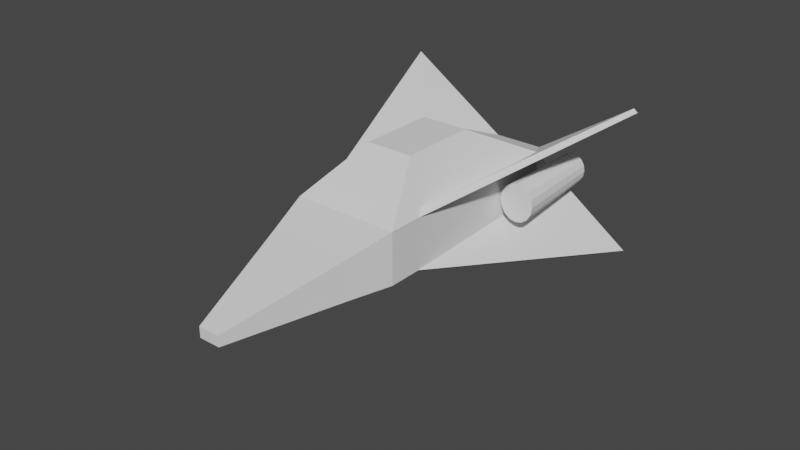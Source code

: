 # Source: MoscaNave.blend  (saved by Blender 3.2.14; exported with 4.5.12 LTS)
import bpy
from mathutils import Matrix  # noqa: F401  (used for matrix-valued properties, if any)

bpy.ops.wm.read_factory_settings(use_empty=True)
scene = bpy.context.scene
scene.name = 'Scene'

# ---- collections
col_collection = bpy.data.collections.new('Collection'); scene.collection.children.link(col_collection)

# ---- world
world_world = bpy.data.worlds.new('World'); scene.world = world_world
world_world.use_nodes = True; world_world.node_tree.nodes.clear()
_N = world_world.node_tree.nodes; _L = world_world.node_tree.links
n0 = _N.new('ShaderNodeOutputWorld'); n0.name = 'World Output'; n0.location = (300, 300)
n1 = _N.new('ShaderNodeBackground'); n1.name = 'Background'; n1.location = (10, 300)
n1.inputs[0].default_value = (0.05088, 0.05088, 0.05088, 1.0)
_L.new(n1.outputs[0], n0.inputs[0])
n0.is_active_output = True
world_world.color = (0.05088, 0.05088, 0.05088)
world_world.use_sun_shadow = False
world_world.sun_shadow_jitter_overblur = 0.0

# ---- meshes
me_cube_001 = bpy.data.meshes.new('Cube.001')
me_cube_001.from_pydata([(-1.287, 0.1853, 3.539), (-2.849, 0.6682, 1.374), (-2.849, 0.6682, -1.374), (-2.849, -0.6682, 1.374), (-2.849, -0.6682, -1.374), (1.287, 0.1853, 3.539), (1.287, -0.303, 3.539), (-1.287, -0.303, 3.539), (2.849, 0.6682, 1.374), (2.849, 0.6682, -1.374), (2.849, -0.6682, 1.374), (2.849, -0.6682, -1.374), (-1.535, 0.9437, 0.4994), (-1.535, 0.9437, -0.4994), (1.535, 0.9437, 0.4994), (1.535, 0.9437, -0.4994), (-2.279, -0.9208, -1.374), (-2.279, -0.9208, 0.7517), (2.232, -0.9208, 0.7517), (2.232, -0.9208, -1.374), (-0.5456, -1.646, -1.374), (-0.5456, -1.646, -0.8057), (0.5943, -1.646, -0.8057), (0.5943, -1.646, -1.374), (-1.238, 0.2902, -2.536), (-1.238, -0.2902, -2.536), (1.238, 0.2902, -2.536), (1.238, -0.2902, -2.536)], [], [(7, 6, 5, 0), (11, 4, 25, 27), (4, 3, 1, 2), (1, 3, 7, 0), (4, 11, 19, 16), (10, 8, 5, 6), (8, 1, 0, 5), (11, 9, 8, 10), (3, 10, 6, 7), (8, 9, 15, 14), (15, 13, 12, 14), (2, 1, 12, 13), (1, 8, 14, 12), (9, 2, 13, 15), (16, 19, 23, 20), (3, 4, 16, 17), (10, 3, 17, 18), (11, 10, 18, 19), (20, 23, 22, 21), (18, 17, 21, 22), (19, 18, 22, 23), (17, 16, 20, 21), (26, 27, 25, 24), (9, 11, 27, 26), (2, 9, 26, 24), (4, 2, 24, 25)])
_uv = me_cube_001.uv_layers.new(name='UVMap')
_uv.uv.foreach_set('vector', [0.1245, 0.5159, 0.1245, 0.7347, 0.08304, 0.7347, 0.08304, 0.5159, 0.9206, 0.4841, 0.9206, 0.9682, 0.8247, 0.8313, 0.8247, 0.621, 0.7111, 0.9015, 0.7111, 0.668, 0.8247, 0.668, 0.8247, 0.9015, 0.8247, 0.668, 0.7111, 0.668, 0.7422, 0.4841, 0.7837, 0.4841, 0.0, 1.0, 0.0, 0.5159, 0.02147, 0.5684, 0.02147, 0.9515, 0.7111, 0.668, 0.5976, 0.668, 0.6386, 0.4841, 0.6801, 0.4841, 0.0, 0.3326, 0.4841, 0.3326, 0.3514, 0.5159, 0.1327, 0.5159, 0.7111, 0.9015, 0.5976, 0.9015, 0.5976, 0.668, 0.7111, 0.668, 0.7233, 0.4841, 0.7233, 0.0, 0.909, 0.1327, 0.909, 0.3515, 0.0, 0.3326, 0.0, 0.09913, 0.1116, 0.1738, 0.1116, 0.2586, 0.1116, 0.1738, 0.3725, 0.1738, 0.3725, 0.2586, 0.1116, 0.2586, 0.4841, 0.09913, 0.4841, 0.3326, 0.3725, 0.2586, 0.3725, 0.1738, 0.4841, 0.3326, 0.0, 0.3326, 0.1116, 0.2586, 0.3725, 0.2586, 0.0, 0.09913, 0.4841, 0.09913, 0.3725, 0.1738, 0.1116, 0.1738, 0.02147, 0.9515, 0.02147, 0.5684, 0.08304, 0.7075, 0.08304, 0.8043, 0.7233, 0.4841, 0.4905, 0.4841, 0.4888, 0.4356, 0.6689, 0.4356, 0.7233, 0.0, 0.7233, 0.4841, 0.6689, 0.4356, 0.6689, 0.05244, 0.4905, 0.0, 0.7233, 0.0, 0.6689, 0.05244, 0.4889, 0.05244, 0.4841, 0.2883, 0.4841, 0.1915, 0.5323, 0.1915, 0.5323, 0.2883, 0.6689, 0.05244, 0.6689, 0.4356, 0.5323, 0.2883, 0.5323, 0.1915, 0.4889, 0.05244, 0.6689, 0.05244, 0.5323, 0.1915, 0.4841, 0.1915, 0.6689, 0.4356, 0.4888, 0.4356, 0.4841, 0.2883, 0.5323, 0.2883, 0.5655, 0.8313, 0.5162, 0.8313, 0.5162, 0.621, 0.5655, 0.621, 0.5976, 0.9682, 0.4841, 0.9682, 0.5162, 0.8313, 0.5655, 0.8313, 0.4841, 0.09913, 0.0, 0.09913, 0.1369, 0.0, 0.3472, 0.0, 0.4841, 0.4841, 0.5976, 0.4841, 0.5655, 0.621, 0.5162, 0.621])
me_cube_001.update()
me_cylinder = bpy.data.meshes.new('Cylinder')
me_cylinder.from_pydata([(0.0, 0.7411, -1.0), (-0.128, 0.5949, 1.0), (0.2836, 0.6847, -1.0), (0.0997, 0.5496, 1.0), (0.524, 0.524, -1.0), (0.2927, 0.4207, 1.0), (0.6847, 0.2836, -1.0), (0.4216, 0.2277, 1.0), (0.7411, -3.253e-08, -1.0), (0.4669, -3.122e-08, 1.0), (0.6847, -0.2836, -1.0), (0.4216, -0.2277, 1.0), (0.524, -0.524, -1.0), (0.2927, -0.4207, 1.0), (0.2836, -0.6847, -1.0), (0.0997, -0.5496, 1.0), (-6.479e-08, -0.7411, -1.0), (-0.128, -0.5949, 1.0), (-0.2836, -0.6847, -1.0), (-0.3556, -0.5496, 1.0), (-0.524, -0.524, -1.0), (-0.5486, -0.4207, 1.0), (-0.6847, -0.2836, -1.0), (-0.6776, -0.2277, 1.0), (-0.7411, 8.707e-09, -1.0), (-0.7229, 1.875e-09, 1.0), (-0.6847, 0.2836, -1.0), (-0.6776, 0.2277, 1.0), (-0.524, 0.524, -1.0), (-0.5486, 0.4207, 1.0), (-0.2836, 0.6847, -1.0), (-0.3556, 0.5496, 1.0)], [], [(0, 1, 3, 2), (2, 3, 5, 4), (4, 5, 7, 6), (6, 7, 9, 8), (8, 9, 11, 10), (10, 11, 13, 12), (12, 13, 15, 14), (14, 15, 17, 16), (16, 17, 19, 18), (18, 19, 21, 20), (20, 21, 23, 22), (22, 23, 25, 24), (24, 25, 27, 26), (26, 27, 29, 28), (3, 1, 31, 29, 27, 25, 23, 21, 19, 17, 15, 13, 11, 9, 7, 5), (28, 29, 31, 30), (30, 31, 1, 0), (0, 2, 4, 6, 8, 10, 12, 14, 16, 18, 20, 22, 24, 26, 28, 30)])
_uv = me_cylinder.uv_layers.new(name='UVMap')
_uv.uv.foreach_set('vector', [1.0, 0.5, 1.0, 1.0, 0.9375, 1.0, 0.9375, 0.5, 0.9375, 0.5, 0.9375, 1.0, 0.875, 1.0, 0.875, 0.5, 0.875, 0.5, 0.875, 1.0, 0.8125, 1.0, 0.8125, 0.5, 0.8125, 0.5, 0.8125, 1.0, 0.75, 1.0, 0.75, 0.5, 0.75, 0.5, 0.75, 1.0, 0.6875, 1.0, 0.6875, 0.5, 0.6875, 0.5, 0.6875, 1.0, 0.625, 1.0, 0.625, 0.5, 0.625, 0.5, 0.625, 1.0, 0.5625, 1.0, 0.5625, 0.5, 0.5625, 0.5, 0.5625, 1.0, 0.5, 1.0, 0.5, 0.5, 0.5, 0.5, 0.5, 1.0, 0.4375, 1.0, 0.4375, 0.5, 0.4375, 0.5, 0.4375, 1.0, 0.375, 1.0, 0.375, 0.5, 0.375, 0.5, 0.375, 1.0, 0.3125, 1.0, 0.3125, 0.5, 0.3125, 0.5, 0.3125, 1.0, 0.25, 1.0, 0.25, 0.5, 0.25, 0.5, 0.25, 1.0, 0.1875, 1.0, 0.1875, 0.5, 0.1875, 0.5, 0.1875, 1.0, 0.125, 1.0, 0.125, 0.5, 0.3418, 0.4717, 0.25, 0.49, 0.1582, 0.4717, 0.08029, 0.4197, 0.02827, 0.3418, 0.01, 0.25, 0.02827, 0.1582, 0.08029, 0.08029, 0.1582, 0.02827, 0.25, 0.01, 0.3418, 0.02827, 0.4197, 0.08029, 0.4717, 0.1582, 0.49, 0.25, 0.4717, 0.3418, 0.4197, 0.4197, 0.125, 0.5, 0.125, 1.0, 0.0625, 1.0, 0.0625, 0.5, 0.0625, 0.5, 0.0625, 1.0, 0.0, 1.0, 0.0, 0.5, 0.75, 0.49, 0.8418, 0.4717, 0.9197, 0.4197, 0.9717, 0.3418, 0.99, 0.25, 0.9717, 0.1582, 0.9197, 0.08029, 0.8418, 0.02827, 0.75, 0.01, 0.6582, 0.02827, 0.5803, 0.08029, 0.5283, 0.1582, 0.51, 0.25, 0.5283, 0.3418, 0.5803, 0.4197, 0.6582, 0.4717])
me_cylinder.update()
me_cube_002 = bpy.data.meshes.new('Cube.002')
me_cube_002.from_pydata([(0.8074, -0.9824, -0.7839), (2.027, -3.616, -0.397), (-0.5027, 1.004, -1.002), (5.126, 1.0, 1.82), (1.871, -0.9901, -0.7806), (3.091, -3.623, -0.3937), (0.5609, 0.9964, -0.9984), (5.869, 1.0, 1.82), (-0.7948, -0.9972, -0.8651), (-0.6154, -3.64, -0.5309), (-0.8279, 1.001, -1.018), (-14.1, 0.8215, 0.8458), (-1.689, -1.023, -0.961), (-1.51, -3.666, -0.6268), (-1.722, 0.9752, -1.114), (-14.72, 0.8088, 0.7766)], [], [(0, 1, 3, 2), (2, 3, 7, 6), (6, 7, 5, 4), (4, 5, 1, 0), (2, 6, 4, 0), (7, 3, 1, 5), (8, 10, 11, 9), (10, 14, 15, 11), (14, 12, 13, 15), (12, 8, 9, 13), (10, 8, 12, 14), (15, 13, 9, 11)])
_uv = me_cube_002.uv_layers.new(name='UVMap')
_uv.uv.foreach_set('vector', [0.375, 0.0, 0.625, 0.0, 0.625, 0.25, 0.375, 0.25, 0.375, 0.25, 0.625, 0.25, 0.625, 0.5, 0.375, 0.5, 0.375, 0.5, 0.625, 0.5, 0.625, 0.75, 0.375, 0.75, 0.375, 0.75, 0.625, 0.75, 0.625, 1.0, 0.375, 1.0, 0.125, 0.5, 0.375, 0.5, 0.375, 0.75, 0.125, 0.75, 0.625, 0.5, 0.875, 0.5, 0.875, 0.75, 0.625, 0.75, 0.375, 0.0, 0.375, 0.25, 0.625, 0.25, 0.625, 0.0, 0.375, 0.25, 0.375, 0.5, 0.625, 0.5, 0.625, 0.25, 0.375, 0.5, 0.375, 0.75, 0.625, 0.75, 0.625, 0.5, 0.375, 0.75, 0.375, 1.0, 0.625, 1.0, 0.625, 0.75, 0.125, 0.5, 0.125, 0.75, 0.375, 0.75, 0.375, 0.5, 0.625, 0.5, 0.625, 0.75, 0.875, 0.75, 0.875, 0.5])
me_cube_002.update()
me_cube_003 = bpy.data.meshes.new('Cube.003')
me_cube_003.from_pydata([(0.8074, -0.9824, -0.7839), (2.027, -3.616, -0.397), (-0.5027, 1.004, -1.002), (5.126, 1.0, 1.82), (1.871, -0.9901, -0.7806), (3.091, -3.623, -0.3937), (0.5609, 0.9964, -0.9984), (5.869, 1.0, 1.82), (3.0, -0.9614, -1.291), (6.42, -3.574, -1.413), (0.7206, 1.016, -1.285), (17.73, 1.12, -1.094), (3.311, -0.9764, -1.114), (6.73, -3.589, -1.235), (1.031, 1.001, -1.107), (17.93, 1.115, -0.9694)], [], [(0, 1, 3, 2), (2, 3, 7, 6), (6, 7, 5, 4), (4, 5, 1, 0), (2, 6, 4, 0), (7, 3, 1, 5), (8, 10, 11, 9), (10, 14, 15, 11), (14, 12, 13, 15), (12, 8, 9, 13), (10, 8, 12, 14), (15, 13, 9, 11)])
_uv = me_cube_003.uv_layers.new(name='UVMap')
_uv.uv.foreach_set('vector', [0.375, 0.0, 0.625, 0.0, 0.625, 0.25, 0.375, 0.25, 0.375, 0.25, 0.625, 0.25, 0.625, 0.5, 0.375, 0.5, 0.375, 0.5, 0.625, 0.5, 0.625, 0.75, 0.375, 0.75, 0.375, 0.75, 0.625, 0.75, 0.625, 1.0, 0.375, 1.0, 0.125, 0.5, 0.375, 0.5, 0.375, 0.75, 0.125, 0.75, 0.625, 0.5, 0.875, 0.5, 0.875, 0.75, 0.625, 0.75, 0.375, 0.0, 0.375, 0.25, 0.625, 0.25, 0.625, 0.0, 0.375, 0.25, 0.375, 0.5, 0.625, 0.5, 0.625, 0.25, 0.375, 0.5, 0.375, 0.75, 0.625, 0.75, 0.625, 0.5, 0.375, 0.75, 0.375, 1.0, 0.625, 1.0, 0.625, 0.75, 0.125, 0.5, 0.125, 0.75, 0.375, 0.75, 0.375, 0.5, 0.625, 0.5, 0.625, 0.75, 0.875, 0.75, 0.875, 0.5])
me_cube_003.update()
me_cylinder_003 = bpy.data.meshes.new('Cylinder.003')
me_cylinder_003.from_pydata([(0.0, 0.7411, -1.0), (0.1349, 0.5949, 1.0), (0.2836, 0.6847, -1.0), (0.3626, 0.5496, 1.0), (0.524, 0.524, -1.0), (0.5556, 0.4207, 1.0), (0.6847, 0.2836, -1.0), (0.6846, 0.2277, 1.0), (0.7411, -3.253e-08, -1.0), (0.7298, -3.122e-08, 1.0), (0.6847, -0.2836, -1.0), (0.6846, -0.2277, 1.0), (0.524, -0.524, -1.0), (0.5556, -0.4207, 1.0), (0.2836, -0.6847, -1.0), (0.3626, -0.5496, 1.0), (-6.479e-08, -0.7411, -1.0), (0.1349, -0.5949, 1.0), (-0.2836, -0.6847, -1.0), (-0.09271, -0.5496, 1.0), (-0.524, -0.524, -1.0), (-0.2857, -0.4207, 1.0), (-0.6847, -0.2836, -1.0), (-0.4147, -0.2277, 1.0), (-0.7411, 8.707e-09, -1.0), (-0.46, 1.875e-09, 1.0), (-0.6847, 0.2836, -1.0), (-0.4147, 0.2277, 1.0), (-0.524, 0.524, -1.0), (-0.2857, 0.4207, 1.0), (-0.2836, 0.6847, -1.0), (-0.09271, 0.5496, 1.0)], [], [(0, 1, 3, 2), (2, 3, 5, 4), (4, 5, 7, 6), (6, 7, 9, 8), (8, 9, 11, 10), (10, 11, 13, 12), (12, 13, 15, 14), (14, 15, 17, 16), (16, 17, 19, 18), (18, 19, 21, 20), (20, 21, 23, 22), (22, 23, 25, 24), (24, 25, 27, 26), (26, 27, 29, 28), (3, 1, 31, 29, 27, 25, 23, 21, 19, 17, 15, 13, 11, 9, 7, 5), (28, 29, 31, 30), (30, 31, 1, 0), (0, 2, 4, 6, 8, 10, 12, 14, 16, 18, 20, 22, 24, 26, 28, 30)])
_uv = me_cylinder_003.uv_layers.new(name='UVMap')
_uv.uv.foreach_set('vector', [1.0, 0.5, 1.0, 1.0, 0.9375, 1.0, 0.9375, 0.5, 0.9375, 0.5, 0.9375, 1.0, 0.875, 1.0, 0.875, 0.5, 0.875, 0.5, 0.875, 1.0, 0.8125, 1.0, 0.8125, 0.5, 0.8125, 0.5, 0.8125, 1.0, 0.75, 1.0, 0.75, 0.5, 0.75, 0.5, 0.75, 1.0, 0.6875, 1.0, 0.6875, 0.5, 0.6875, 0.5, 0.6875, 1.0, 0.625, 1.0, 0.625, 0.5, 0.625, 0.5, 0.625, 1.0, 0.5625, 1.0, 0.5625, 0.5, 0.5625, 0.5, 0.5625, 1.0, 0.5, 1.0, 0.5, 0.5, 0.5, 0.5, 0.5, 1.0, 0.4375, 1.0, 0.4375, 0.5, 0.4375, 0.5, 0.4375, 1.0, 0.375, 1.0, 0.375, 0.5, 0.375, 0.5, 0.375, 1.0, 0.3125, 1.0, 0.3125, 0.5, 0.3125, 0.5, 0.3125, 1.0, 0.25, 1.0, 0.25, 0.5, 0.25, 0.5, 0.25, 1.0, 0.1875, 1.0, 0.1875, 0.5, 0.1875, 0.5, 0.1875, 1.0, 0.125, 1.0, 0.125, 0.5, 0.3418, 0.4717, 0.25, 0.49, 0.1582, 0.4717, 0.08029, 0.4197, 0.02827, 0.3418, 0.01, 0.25, 0.02827, 0.1582, 0.08029, 0.08029, 0.1582, 0.02827, 0.25, 0.01, 0.3418, 0.02827, 0.4197, 0.08029, 0.4717, 0.1582, 0.49, 0.25, 0.4717, 0.3418, 0.4197, 0.4197, 0.125, 0.5, 0.125, 1.0, 0.0625, 1.0, 0.0625, 0.5, 0.0625, 0.5, 0.0625, 1.0, 0.0, 1.0, 0.0, 0.5, 0.75, 0.49, 0.8418, 0.4717, 0.9197, 0.4197, 0.9717, 0.3418, 0.99, 0.25, 0.9717, 0.1582, 0.9197, 0.08029, 0.8418, 0.02827, 0.75, 0.01, 0.6582, 0.02827, 0.5803, 0.08029, 0.5283, 0.1582, 0.51, 0.25, 0.5283, 0.3418, 0.5803, 0.4197, 0.6582, 0.4717])
me_cylinder_003.update()

# ---- objects
ob_cube = bpy.data.objects.new('Cube', me_cube_001)
ob_cylinder = bpy.data.objects.new('Cylinder', me_cylinder)
ob_cube_001 = bpy.data.objects.new('Cube.001', me_cube_002)
ob_cube_002 = bpy.data.objects.new('Cube.002', me_cube_003)
ob_cylinder_001 = bpy.data.objects.new('Cylinder.001', me_cylinder_003)

# ---- transforms, parenting, visibility, modifiers, constraints
ob_cube.location = (0.0, 0.0, 0.0)
ob_cube.scale = (1.463, 12.61, 1.463)
ob_cylinder.location = (-5.533, 7.574, 0.04373)
ob_cylinder.rotation_euler = (1.571, -0.0, 0.0)
ob_cylinder.scale = (-1.837, -2.054, -3.961)
ob_cube_001.location = (-5.103, 7.884, 1.0)
ob_cube_001.rotation_euler = (0.2294, -1.282, -0.2401)
ob_cube_001.scale = (0.5671, 4.122, 3.236)
ob_cube_002.location = (3.882, 7.955, 3.158)
ob_cube_002.rotation_euler = (-0.05247, 0.6477, -0.08497)
ob_cube_002.scale = (0.5671, 4.122, 3.236)
ob_cylinder_001.location = (5.683, 7.574, 0.04373)
ob_cylinder_001.rotation_euler = (1.571, -0.0, 0.0)
ob_cylinder_001.scale = (-1.837, -2.054, -3.961)

# ---- collection membership
col_collection.objects.link(ob_cube)
col_collection.objects.link(ob_cylinder)
col_collection.objects.link(ob_cube_001)
col_collection.objects.link(ob_cube_002)
col_collection.objects.link(ob_cylinder_001)

# ---- scene / render settings (as saved in the file)
scene.frame_start = 1; scene.frame_end = 250; scene.frame_set(158)
scene.render.engine = 'BLENDER_EEVEE_NEXT'
scene.cycles.sampling_pattern = 'TABULATED_SOBOL'
scene.cycles.use_light_tree = False
scene.view_settings.view_transform = 'Filmic'
bpy.context.view_layer.update()

# ---- added for rendering (the .blend has no active camera and no usable light): camera, sun
cam_auto = bpy.data.cameras.new('AutoCamera')
cam_auto.lens = 50.0
cam_auto.sensor_width = 36.0
cam_auto.clip_end = 1000.0
ob_auto_camera = bpy.data.objects.new('AutoCamera', cam_auto)
scene.collection.objects.link(ob_auto_camera)
ob_auto_camera.location = (45.2973, -57.002, 35.1105)
ob_auto_camera.rotation_euler = (1.09748, -7.21219e-08, 0.694738)
scene.camera = ob_auto_camera
light_auto_sun = bpy.data.lights.new('AutoSun', 'SUN')
light_auto_sun.energy = 3.0
light_auto_sun.angle = 0.0523599
ob_auto_sun = bpy.data.objects.new('AutoSun', light_auto_sun)
scene.collection.objects.link(ob_auto_sun)
ob_auto_sun.rotation_euler = (0.872665, 0.174533, 0.523599)
bpy.context.view_layer.update()

